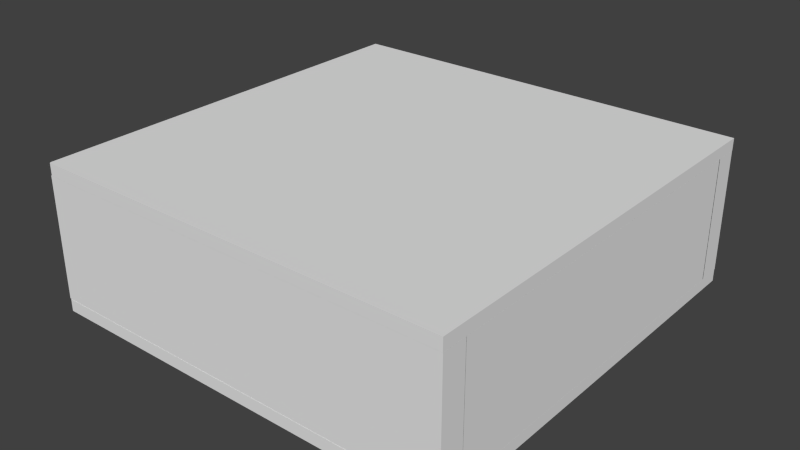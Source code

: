 # Source: Blacksmith.blend  (saved by Blender 2.68.0; exported with 4.5.12 LTS)
import bpy
from mathutils import Matrix  # noqa: F401  (used for matrix-valued properties, if any)

bpy.ops.wm.read_factory_settings(use_empty=True)
scene = bpy.context.scene
scene.name = 'Scene'

# ---- collections
col_collection_1 = bpy.data.collections.new('Collection 1'); scene.collection.children.link(col_collection_1)

# ---- world
world_world = bpy.data.worlds.new('World'); scene.world = world_world
world_world.color = (0.05088, 0.05088, 0.05088)
world_world.use_sun_shadow = False
world_world.sun_shadow_jitter_overblur = 0.0
world_world.cycles.sampling_method = 'MANUAL'
world_world.cycles.sample_map_resolution = 256

# ---- meshes
me_plane_008 = bpy.data.meshes.new('Plane.008')
me_plane_008.from_pydata([(1.0, -1.0, 0.0), (-1.0, -1.0, 0.0), (1.0, 1.0, 0.0), (-1.0, 1.0, 0.0), (1.0, -1.0, -0.05324), (-1.0, -1.0, -0.05324), (1.0, 1.0, -0.05324), (-1.0, 1.0, -0.05324), (1.022, -1.0, 0.0), (1.022, 1.0, 0.0), (1.022, -1.0, -0.05324), (1.022, 1.0, -0.05324), (1.022, -1.0, 0.0), (1.022, 1.0, 0.0), (1.022, -1.0, -0.05324), (1.022, 1.0, -0.05324), (-1.005, -1.0, 0.0), (-1.005, 1.0, 0.0), (-1.005, -1.0, -0.05324), (-1.005, 1.0, -0.05324), (1.0, -1.15, 0.0), (-1.0, -1.15, 0.0), (1.0, -1.15, -0.05324), (-1.0, -1.15, -0.05324), (1.0, -1.155, 0.0), (-1.0, -1.155, 0.0), (1.0, -1.155, -0.05324), (-1.0, -1.155, -0.05324), (-1.005, -1.0, 0.0), (-1.005, -1.0, -0.05324), (-1.005, -1.15, 0.0), (-1.005, -1.15, -0.05324), (1.024, -1.027, 0.002927), (1.024, -1.027, 0.5382), (1.024, 0.8747, 0.002927), (1.024, 0.8747, 0.5382), (0.9037, -1.027, 0.002927), (0.9037, -1.027, 0.5382), (0.9037, 0.8747, 0.002927), (0.9037, 0.8747, 0.5382), (0.9036, -1.027, 0.002927), (0.9036, -1.027, 0.5382), (0.9036, 0.8747, 0.002927), (0.9036, 0.8747, 0.5382), (-0.8807, -1.027, 0.002927), (-0.8807, -1.027, 0.5382), (-0.8807, 0.8747, 0.002927), (-0.8807, 0.8747, 0.5382), (-1.001, -1.027, 0.002927), (-1.001, -1.027, 0.5382), (-1.001, 0.8747, 0.002927), (-1.001, 0.8747, 0.5382), (-1.001, -1.027, 0.002927), (-1.001, -1.027, 0.5382), (-1.001, 0.8747, 0.002927), (-1.001, 0.8747, 0.5382), (0.7868, -1.026, 0.002927), (0.7868, -1.026, 0.5382), (-1.002, -1.026, 0.002927), (-1.002, -1.026, 0.5382), (0.7868, -1.154, 0.002927), (0.7868, -1.154, 0.5382), (-1.002, -1.154, 0.002927), (-1.002, -1.154, 0.5382), (0.7868, -1.154, 0.002927), (0.7868, -1.154, 0.5382), (-1.002, -1.154, 0.002927), (-1.002, -1.154, 0.5382), (1.024, -1.026, 0.002927), (1.024, -1.026, 0.5382), (1.024, -1.154, 0.002927), (1.024, -1.154, 0.5382), (0.9277, 0.9982, 0.002927), (0.9277, 0.9982, 0.5382), (0.2315, 0.9982, 0.002927), (0.2315, 0.9982, 0.5382), (0.9277, 0.8704, 0.002927), (0.9277, 0.8704, 0.5382), (0.2315, 0.8704, 0.002927), (0.2315, 0.8704, 0.5382), (0.9277, 0.8703, 0.002927), (0.9277, 0.8703, 0.5382), (0.2315, 0.8703, 0.002927), (0.2315, 0.8703, 0.5382), (1.02, 0.9982, 0.002927), (1.02, 0.9982, 0.5382), (1.02, 0.8704, 0.002927), (1.02, 0.8704, 0.5382), (-0.3077, 0.9982, 0.002927), (-0.3077, 0.9982, 0.5382), (-1.004, 0.9982, 0.002927), (-1.004, 0.9982, 0.5382), (-0.3077, 0.8704, 0.002927), (-0.3077, 0.8704, 0.5382), (-1.004, 0.8704, 0.002927), (-1.004, 0.8704, 0.5382), (-0.3077, 0.8703, 0.002927), (-0.3077, 0.8703, 0.5382), (-1.004, 0.8703, 0.002927), (-1.004, 0.8703, 0.5382), (-0.2154, 0.9982, 0.002927), (-0.2154, 0.9982, 0.5382), (-0.2154, 0.8704, 0.002927), (-0.2154, 0.8704, 0.5382), (0.9036, -1.027, 0.002927), (0.9036, -1.027, 0.5382), (0.9036, 0.8747, 0.002927), (0.9036, 0.8747, 0.5382), (-1.001, -1.027, 0.002927), (-1.001, -1.027, 0.5382), (-1.001, 0.8747, 0.002927), (-1.001, 0.8747, 0.5382), (1.024, -1.026, 0.002927), (1.024, -1.026, 0.5382), (1.024, -1.154, 0.002927), (1.024, -1.154, 0.5382), (0.2315, 0.9982, 0.002927), (0.2315, 0.9982, 0.5382), (0.2315, 0.8704, 0.002927), (0.2315, 0.8704, 0.5382), (-1.004, 0.9982, 0.002927), (-1.004, 0.9982, 0.5382), (-1.004, 0.8704, 0.002927), (-1.004, 0.8704, 0.5382), (-1.006, -1.027, 0.002927), (-1.006, -1.027, 0.5382), (-1.006, 0.8747, 0.002927), (-1.006, 0.8747, 0.5382), (-1.004, -1.026, 0.002927), (-1.004, -1.026, 0.5382), (-1.004, -1.154, 0.002927), (-1.004, -1.154, 0.5382), (-1.006, -1.026, 0.002927), (-1.006, -1.026, 0.5382), (-1.006, -1.154, 0.002927), (-1.006, -1.154, 0.5382), (-1.007, -1.027, 0.002927), (-1.007, -1.027, 0.5382), (-1.007, 0.8747, 0.002927), (-1.007, 0.8747, 0.5382), (1.0, -1.0, 0.5917), (-1.0, -1.0, 0.5917), (1.0, 1.0, 0.5917), (-1.0, 1.0, 0.5917), (1.0, -1.0, 0.5384), (-1.0, -1.0, 0.5384), (1.0, 1.0, 0.5384), (-1.0, 1.0, 0.5384), (1.022, -1.0, 0.5917), (1.022, 1.0, 0.5917), (1.022, -1.0, 0.5384), (1.022, 1.0, 0.5384), (1.022, -1.0, 0.5917), (1.022, 1.0, 0.5917), (1.022, -1.0, 0.5384), (1.022, 1.0, 0.5384), (-1.005, -1.0, 0.5917), (-1.005, 1.0, 0.5917), (-1.005, -1.0, 0.5384), (-1.005, 1.0, 0.5384), (1.0, -1.15, 0.5917), (-1.0, -1.15, 0.5917), (1.0, -1.15, 0.5384), (-1.0, -1.15, 0.5384), (1.0, -1.155, 0.5917), (-1.0, -1.155, 0.5917), (1.0, -1.155, 0.5384), (-1.0, -1.155, 0.5384), (-1.005, -1.0, 0.5917), (-1.005, -1.0, 0.5384), (-1.005, -1.15, 0.5917), (-1.005, -1.15, 0.5384), (1.022, -1.0, 0.5917), (1.022, -1.0, 0.5384), (1.022, -1.15, 0.5917), (1.022, -1.15, 0.5384), (1.0, -1.155, 0.5917), (1.0, -1.155, 0.5384), (1.022, -1.155, 0.5917), (1.022, -1.155, 0.5384), (1.024, -1.0, 0.5917), (1.024, 1.0, 0.5917), (1.024, -1.0, 0.5384), (1.024, 1.0, 0.5384), (1.024, -1.0, 0.5917), (1.024, -1.0, 0.5384), (1.024, -1.15, 0.5917), (1.024, -1.15, 0.5384), (1.024, -1.15, 0.5917), (1.024, -1.15, 0.5384), (1.024, -1.155, 0.5917), (1.024, -1.155, 0.5384), (1.024, 0.9982, 0.002927), (1.024, 0.9982, 0.5382), (1.024, 0.8704, 0.002927), (1.024, 0.8704, 0.5382)], [], [(1, 3, 2, 0), (5, 4, 6, 7), (7, 3, 17, 19), (0, 4, 22, 20), (2, 3, 7, 6), (2, 6, 11, 9), (9, 11, 15, 13), (4, 0, 8, 10), (6, 4, 10, 11), (0, 2, 9, 8), (12, 13, 15, 14), (8, 9, 13, 12), (11, 10, 14, 15), (10, 8, 12, 14), (17, 16, 18, 19), (5, 7, 19, 18), (3, 1, 16, 17), (1, 5, 18, 16), (20, 22, 26, 24), (23, 5, 29, 31), (4, 5, 23, 22), (1, 0, 20, 21), (25, 24, 26, 27), (22, 23, 27, 26), (23, 21, 25, 27), (21, 20, 24, 25), (29, 28, 30, 31), (1, 21, 30, 28), (5, 1, 28, 29), (21, 23, 31, 30), (33, 35, 34, 32), (39, 37, 41, 43), (35, 33, 37, 39), (33, 32, 36, 37), (34, 35, 39, 38), (32, 34, 38, 36), (71, 69, 113, 115), (37, 36, 40, 41), (38, 39, 43, 42), (36, 38, 42, 40), (45, 47, 46, 44), (51, 49, 53, 55), (47, 45, 49, 51), (45, 44, 48, 49), (46, 47, 51, 50), (44, 46, 50, 48), (90, 91, 121, 120), (49, 48, 52, 53), (50, 51, 55, 54), (48, 50, 54, 52), (57, 59, 58, 56), (63, 61, 65, 67), (59, 57, 61, 63), (56, 60, 70, 68), (62, 58, 128, 130), (56, 58, 62, 60), (65, 64, 66, 67), (61, 60, 64, 65), (62, 63, 67, 66), (60, 62, 66, 64), (54, 55, 111, 110), (60, 61, 71, 70), (57, 56, 68, 69), (61, 57, 69, 71), (73, 75, 74, 72), (79, 77, 81, 83), (75, 73, 77, 79), (72, 76, 86, 84), (75, 79, 119, 117), (72, 74, 78, 76), (81, 80, 82, 83), (77, 76, 80, 81), (78, 79, 83, 82), (76, 78, 82, 80), (84, 86, 194, 192), (76, 77, 87, 86), (73, 72, 84, 85), (77, 73, 85, 87), (89, 91, 90, 88), (95, 93, 97, 99), (91, 89, 93, 95), (88, 92, 102, 100), (42, 43, 107, 106), (88, 90, 94, 92), (97, 96, 98, 99), (93, 92, 96, 97), (94, 95, 99, 98), (92, 94, 98, 96), (101, 100, 102, 103), (92, 93, 103, 102), (89, 88, 100, 101), (93, 89, 101, 103), (105, 104, 106, 107), (111, 109, 125, 127), (113, 112, 114, 115), (116, 117, 119, 118), (120, 121, 123, 122), (43, 41, 105, 107), (41, 40, 104, 105), (78, 74, 116, 118), (79, 78, 118, 119), (91, 95, 123, 121), (55, 53, 109, 111), (53, 52, 108, 109), (70, 71, 115, 114), (40, 42, 106, 104), (94, 90, 120, 122), (74, 75, 117, 116), (52, 54, 110, 108), (95, 94, 122, 123), (68, 70, 114, 112), (69, 68, 112, 113), (127, 125, 137, 139), (108, 110, 126, 124), (109, 108, 124, 125), (110, 111, 127, 126), (130, 128, 132, 134), (63, 62, 130, 131), (58, 59, 129, 128), (59, 63, 131, 129), (132, 133, 135, 134), (128, 129, 133, 132), (131, 130, 134, 135), (129, 131, 135, 133), (137, 136, 138, 139), (125, 124, 136, 137), (126, 127, 139, 138), (124, 126, 138, 136), (141, 143, 142, 140), (145, 144, 146, 147), (147, 143, 157, 159), (160, 140, 172, 174), (142, 143, 147, 146), (142, 146, 151, 149), (149, 151, 155, 153), (144, 140, 148, 150), (146, 144, 150, 151), (140, 142, 149, 148), (153, 155, 183, 181), (148, 149, 153, 152), (151, 150, 154, 155), (150, 148, 152, 154), (157, 156, 158, 159), (145, 147, 159, 158), (143, 141, 156, 157), (141, 145, 158, 156), (160, 162, 166, 164), (163, 145, 169, 171), (144, 145, 163, 162), (141, 140, 160, 161), (165, 164, 166, 167), (162, 163, 167, 166), (163, 161, 165, 167), (161, 160, 164, 165), (169, 168, 170, 171), (141, 161, 170, 168), (145, 141, 168, 169), (161, 163, 171, 170), (174, 172, 184, 186), (175, 162, 177, 179), (140, 144, 173, 172), (144, 162, 175, 173), (177, 176, 178, 179), (178, 174, 188, 190), (162, 160, 176, 177), (160, 174, 178, 176), (180, 181, 183, 182), (155, 154, 182, 183), (154, 152, 180, 182), (152, 153, 181, 180), (184, 185, 187, 186), (175, 174, 186, 187), (173, 175, 187, 185), (172, 173, 185, 184), (188, 189, 191, 190), (174, 175, 189, 188), (175, 179, 191, 189), (179, 178, 190, 191), (193, 192, 194, 195), (85, 84, 192, 193), (86, 87, 195, 194), (87, 85, 193, 195)])
me_plane_008.use_remesh_preserve_volume = False
me_plane_008.use_remesh_preserve_attributes = False
me_plane_008.use_mirror_vertex_groups = False
me_plane_008.update()

# ---- objects
ob_plane = bpy.data.objects.new('Plane', me_plane_008)

# ---- transforms, parenting, visibility, modifiers, constraints
ob_plane.location = (-0.06064, 0.5922, -0.1203)
ob_plane.scale = (9.016, 8.482, 9.829)
ob_plane.lineart.crease_threshold = 0.0

# ---- collection membership
col_collection_1.objects.link(ob_plane)

# ---- scene / render settings (as saved in the file)
scene.frame_start = 1; scene.frame_end = 250; scene.frame_set(1)
scene.render.engine = 'BLENDER_EEVEE_NEXT'
scene.render.image_settings.color_mode = 'RGB'
scene.render.image_settings.compression = 90
scene.render.resolution_percentage = 50
scene.render.dither_intensity = 0.0
scene.cycles.use_denoising = False
scene.cycles.samples = 10
scene.cycles.sampling_pattern = 'TABULATED_SOBOL'
scene.cycles.light_sampling_threshold = 0.0
scene.cycles.use_adaptive_sampling = False
scene.cycles.use_light_tree = False
scene.cycles.blur_glossy = 0.0
scene.cycles.volume_bounces = 1
scene.cycles.pixel_filter_type = 'GAUSSIAN'
scene.cycles.sample_clamp_indirect = 0.0
scene.view_settings.view_transform = 'Standard'
bpy.context.view_layer.update()

# ---- added for rendering (the .blend has no active camera and no usable light): camera, sun
cam_auto = bpy.data.cameras.new('AutoCamera')
cam_auto.lens = 50.0
cam_auto.sensor_width = 36.0
cam_auto.clip_end = 1000.0
ob_auto_camera = bpy.data.objects.new('AutoCamera', cam_auto)
scene.collection.objects.link(ob_auto_camera)
ob_auto_camera.location = (24.6646, -29.6397, 22.243)
ob_auto_camera.rotation_euler = (1.09748, -7.21219e-08, 0.694738)
scene.camera = ob_auto_camera
light_auto_sun = bpy.data.lights.new('AutoSun', 'SUN')
light_auto_sun.energy = 3.0
light_auto_sun.angle = 0.0523599
ob_auto_sun = bpy.data.objects.new('AutoSun', light_auto_sun)
scene.collection.objects.link(ob_auto_sun)
ob_auto_sun.rotation_euler = (0.872665, 0.174533, 0.523599)
bpy.context.view_layer.update()
